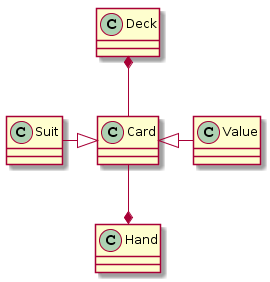

The diagram above was rendered by PlantUML. Its source (embedded in the PNG):
@startuml
class Card
class Suit
class Value
class Deck
class Hand

Hand *-up- Card
Deck *-down- Card
Card <|-left- Suit
Card <|-right- Value
@enduml